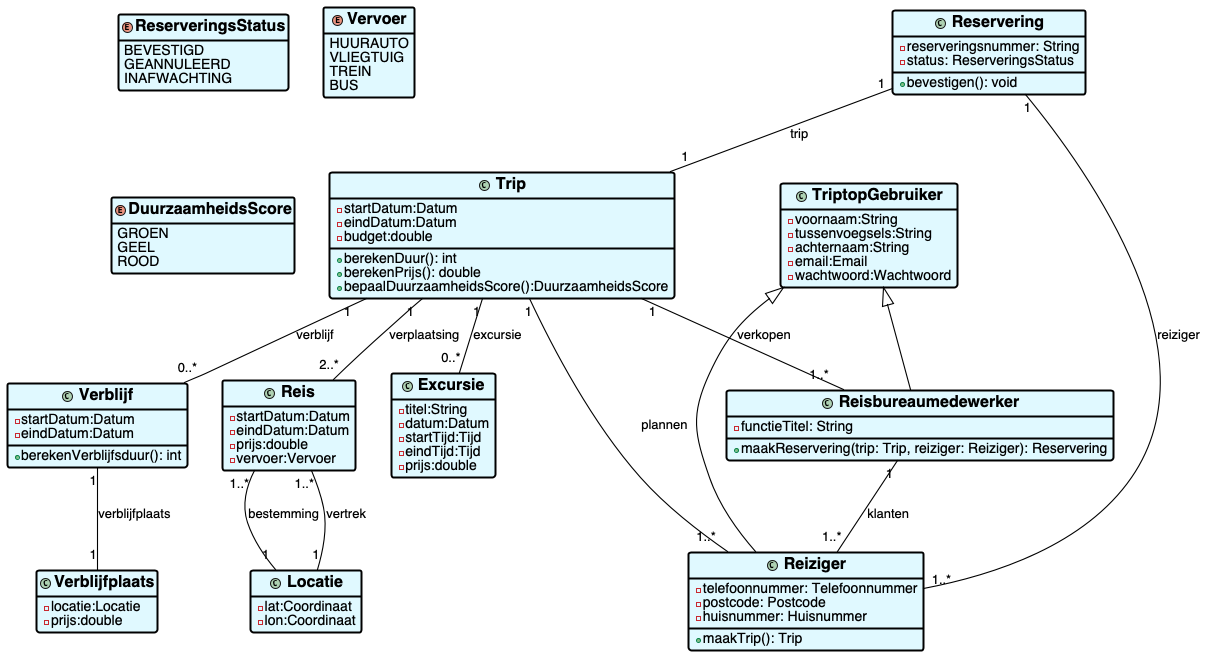

The diagram above was rendered by PlantUML. Its source (embedded in the PNG):
@startuml
!include https://raw.githubusercontent.com/craft-coder/plantuml-styles/main/styles/modern-style.plantuml
'https://plantuml.com/class-diagram

class Reiziger {
    -telefoonnummer: Telefoonnummer
    -postcode: Postcode
    -huisnummer: Huisnummer
    +maakTrip(): Trip
}
class Reisbureaumedewerker {
    -functieTitel: String
    +maakReservering(trip: Trip, reiziger: Reiziger): Reservering
}
class TriptopGebruiker {
    -voornaam:String
    -tussenvoegsels:String
    -achternaam:String
    -email:Email
    -wachtwoord:Wachtwoord
}
class Trip {
    -startDatum:Datum
    -eindDatum:Datum
    -budget:double
    +berekenDuur(): int
    +berekenPrijs(): double
    +bepaalDuurzaamheidsScore():DuurzaamheidsScore
}
class Excursie {
    -titel:String
    -datum:Datum
    -startTijd:Tijd
    -eindTijd:Tijd
    -prijs:double
}
class Verblijf {
    -startDatum:Datum
    -eindDatum:Datum
    +berekenVerblijfsduur(): int
}
class Verblijfplaats {
    -locatie:Locatie
    -prijs:double
}
class Locatie {
    -lat:Coordinaat
    -lon:Coordinaat
}
class Reis {
    -startDatum:Datum
    -eindDatum:Datum
    -prijs:double
    -vervoer:Vervoer
}
class Reservering {
    -reserveringsnummer: String
    -status: ReserveringsStatus
    +bevestigen(): void
}
enum ReserveringsStatus {
    BEVESTIGD
    GEANNULEERD
    INAFWACHTING
}
enum Vervoer {
    HUURAUTO
    VLIEGTUIG
    TREIN
    BUS
}
enum DuurzaamheidsScore {
    GROEN
    GEEL
    ROOD
}

TriptopGebruiker <|-- Reisbureaumedewerker
TriptopGebruiker <|-- Reiziger
Reisbureaumedewerker "1" -- "1..*"  Reiziger : klanten

Reis "1..*" -- "1"  Locatie : bestemming
Reis "1..*" -- "1"  Locatie : vertrek
Trip "1" -- "2..*"  Reis : verplaatsing
Trip "1" -- "0..*"  Excursie : excursie
Trip "1" -- "0..*"  Verblijf : verblijf
Trip "1" -- "1..*"  Reiziger : plannen
Trip "1" -- "1..*"  Reisbureaumedewerker : verkopen
Verblijf "1" -- "1"  Verblijfplaats : verblijfplaats
Reservering "1" -- "1"  Trip : trip
Reservering "1" -- "1..*"  Reiziger : reiziger
@enduml